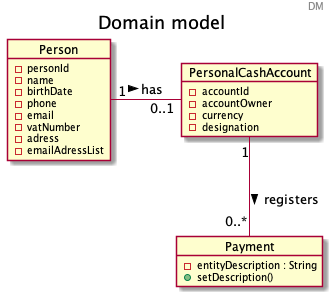

The diagram above was rendered by PlantUML. Its source (embedded in the PNG):
@startuml

title Domain model
header DM
hide methods


object PersonalCashAccount {
  - accountId
  - accountOwner
  - currency
  - designation

}

object Person {
  - personId
  - name
  - birthDate
  - phone
  - email
  - vatNumber
  - adress
  - emailAdressList
}

object Payment {
  -  entityDescription : String
  +  setDescription()
}

Person "1" - "0..1" PersonalCashAccount : has >
PersonalCashAccount "1" -- "0..*" Payment : registers >

@enduml